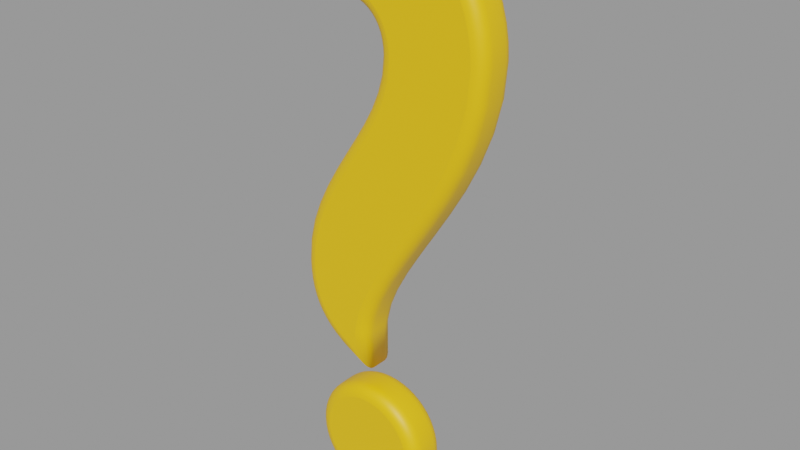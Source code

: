 # Source: quest_markers.blend  (saved by Blender 4.2.66; exported with 4.5.12 LTS)
import bpy
from mathutils import Matrix  # noqa: F401  (used for matrix-valued properties, if any)

bpy.ops.wm.read_factory_settings(use_empty=True)
scene = bpy.context.scene
scene.name = 'Updated'

# ---- materials (node trees are filled in below, after node groups)
mat_material_001 = bpy.data.materials.new('Material.001')

# ---- material node trees
mat_material_001.use_nodes = True; mat_material_001.node_tree.nodes.clear()
_N = mat_material_001.node_tree.nodes; _L = mat_material_001.node_tree.links
n0 = _N.new('ShaderNodeBsdfPrincipled'); n0.name = 'Principled BSDF'; n0.location = (10, 300)
n0.inputs[0].default_value = (1.0, 0.5412, 0.0, 1.0)
n1 = _N.new('ShaderNodeOutputMaterial'); n1.name = 'Material Output'; n1.location = (300, 300)
_L.new(n0.outputs[0], n1.inputs[0])
n1.is_active_output = True

# ---- curves / text
txt_text_001 = bpy.data.curves.new('Text.001', 'FONT')
txt_text_001.dimensions = '2D'
txt_text_001.body = '?'
txt_text_001.materials.append(mat_material_001)
txt_text_001.bevel_profile.use_clip = True
txt_text_001.extrude = 0.01
txt_text_001.bevel_depth = 0.015
txt_text_001.align_x = 'CENTER'

# ---- objects
ob_updated = bpy.data.objects.new('Updated', txt_text_001)

# ---- transforms, parenting, visibility, modifiers, constraints
ob_updated.location = (0.0, 0.0, 0.0)
ob_updated.rotation_euler = (1.571, -0.0, 0.0)

# ---- collection membership
scene.collection.objects.link(ob_updated)

# ---- scene / render settings (as saved in the file)
scene.frame_start = 1; scene.frame_end = 250; scene.frame_set(1)
scene.render.engine = 'BLENDER_EEVEE_NEXT'
scene.render.image_settings.exr_codec = 'NONE'
scene.render.simplify_subdivision_render = 0
scene.render.simplify_child_particles_render = 0.0
scene.eevee.use_volume_custom_range = False
scene.eevee.use_shadows = False
scene.view_settings.view_transform = 'Filmic'
bpy.context.view_layer.update()

# ---- added for rendering (the .blend has no active camera and no usable light): camera, sun + grey world if the file has none
cam_auto = bpy.data.cameras.new('AutoCamera')
cam_auto.lens = 50.0
cam_auto.sensor_width = 36.0
cam_auto.clip_end = 1000.0
ob_auto_camera = bpy.data.objects.new('AutoCamera', cam_auto)
scene.collection.objects.link(ob_auto_camera)
ob_auto_camera.location = (0.69556, -0.812472, 0.883148)
ob_auto_camera.rotation_euler = (1.09748, -7.21219e-08, 0.694738)
scene.camera = ob_auto_camera
light_auto_sun = bpy.data.lights.new('AutoSun', 'SUN')
light_auto_sun.energy = 3.0
light_auto_sun.angle = 0.0523599
ob_auto_sun = bpy.data.objects.new('AutoSun', light_auto_sun)
scene.collection.objects.link(ob_auto_sun)
ob_auto_sun.rotation_euler = (0.872665, 0.174533, 0.523599)
if scene.world is None:
    world_auto = bpy.data.worlds.new('AutoWorld')
    world_auto.color = (0.3, 0.3, 0.3)
    scene.world = world_auto
bpy.context.view_layer.update()
